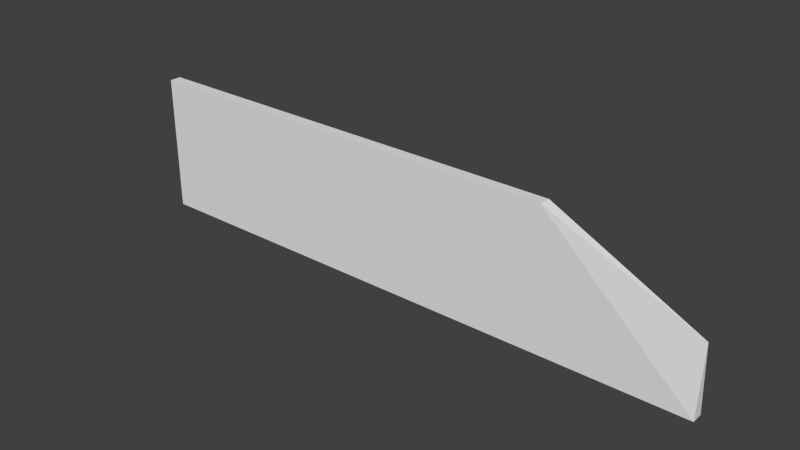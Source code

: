 # Source: UI_PhaseBanner.blend  (saved by Blender 2.76.0; exported with 4.5.12 LTS)
import bpy
from mathutils import Matrix  # noqa: F401  (used for matrix-valued properties, if any)

bpy.ops.wm.read_factory_settings(use_empty=True)
scene = bpy.context.scene
scene.name = 'Scene'

# ---- collections
col_collection_1 = bpy.data.collections.new('Collection 1'); scene.collection.children.link(col_collection_1)

# ---- materials (node trees are filled in below, after node groups)
mat_material = bpy.data.materials.new('Material')
mat_material.alpha_threshold = 0.0
mat_material.use_transparent_shadow = False
mat_material.roughness = 0.5
mat_material.line_color = (0.0, 0.0, 0.0, 1.0)

# ---- material node trees

# ---- world
world_world = bpy.data.worlds.new('World'); scene.world = world_world
world_world.color = (0.05088, 0.05088, 0.05088)
world_world.use_sun_shadow = False
world_world.sun_shadow_jitter_overblur = 0.0
world_world.cycles.sampling_method = 'MANUAL'
world_world.cycles.sample_map_resolution = 256

# ---- meshes
me_cube = bpy.data.meshes.new('Cube')
me_cube.from_pydata([(10.24, 0.1, -1.2), (10.24, -0.1, -1.2), (1.831e-06, -0.1, -1.2), (4.272e-06, 0.1, -1.2), (10.24, -2.682e-08, 0.0), (6.104e-07, -0.1, 1.2), (2.747e-06, 0.1, 1.2), (7.68, 0.1, 1.2), (7.68, -0.1, 1.2)], [], [(0, 4, 1), (7, 6, 5, 8), (0, 1, 2, 3), (2, 5, 6, 3), (0, 3, 6, 7), (4, 0, 7), (4, 7, 8), (4, 8, 1), (1, 8, 5, 2)])
me_cube.materials.append(mat_material)
me_cube.use_remesh_preserve_volume = False
me_cube.use_remesh_preserve_attributes = False
me_cube.use_mirror_vertex_groups = False
me_cube.update()

# ---- objects
ob_ui_phasebanner = bpy.data.objects.new('UI_PhaseBanner', me_cube)

# ---- transforms, parenting, visibility, modifiers, constraints
ob_ui_phasebanner.location = (0.0, 0.0, 0.0)
ob_ui_phasebanner.lock_rotations_4d = False
ob_ui_phasebanner.empty_display_type = 'ARROWS'
ob_ui_phasebanner.lineart.crease_threshold = 0.0

# ---- collection membership
col_collection_1.objects.link(ob_ui_phasebanner)

# ---- scene / render settings (as saved in the file)
scene.frame_start = 1; scene.frame_end = 250; scene.frame_set(1)
scene.render.engine = 'BLENDER_EEVEE_NEXT'
scene.render.resolution_percentage = 50
scene.render.dither_intensity = 0.0
scene.cycles.use_denoising = False
scene.cycles.samples = 10
scene.cycles.sampling_pattern = 'TABULATED_SOBOL'
scene.cycles.light_sampling_threshold = 0.0
scene.cycles.use_adaptive_sampling = False
scene.cycles.use_light_tree = False
scene.cycles.blur_glossy = 0.0
scene.cycles.pixel_filter_type = 'GAUSSIAN'
scene.cycles.sample_clamp_indirect = 0.0
scene.view_settings.view_transform = 'Standard'
bpy.context.view_layer.update()

# ---- added for rendering (the .blend has no active camera and no usable light): camera, sun
cam_auto = bpy.data.cameras.new('AutoCamera')
cam_auto.lens = 50.0
cam_auto.sensor_width = 36.0
cam_auto.clip_end = 1000.0
ob_auto_camera = bpy.data.objects.new('AutoCamera', cam_auto)
scene.collection.objects.link(ob_auto_camera)
ob_auto_camera.location = (14.8528, -11.6794, 7.78624)
ob_auto_camera.rotation_euler = (1.09748, -7.21219e-08, 0.694738)
scene.camera = ob_auto_camera
light_auto_sun = bpy.data.lights.new('AutoSun', 'SUN')
light_auto_sun.energy = 3.0
light_auto_sun.angle = 0.0523599
ob_auto_sun = bpy.data.objects.new('AutoSun', light_auto_sun)
scene.collection.objects.link(ob_auto_sun)
ob_auto_sun.rotation_euler = (0.872665, 0.174533, 0.523599)
bpy.context.view_layer.update()
